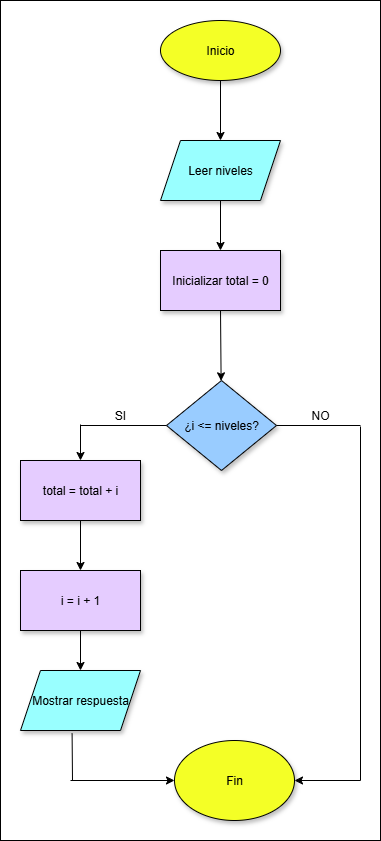

The diagram above was exported from draw.io. Its source (the exported page's mxGraphModel, read from the mxfile embedded in the PNG):
<mxGraphModel dx="1281" dy="626" grid="1" gridSize="10" guides="1" tooltips="1" connect="1" arrows="1" fold="1" page="1" pageScale="1" pageWidth="827" pageHeight="1169" math="0" shadow="0">
  <root>
    <mxCell id="0" />
    <mxCell id="1" parent="0" />
    <mxCell id="NUoMa3VUR5bJx8u6qE9W-1" value="Inicio" style="ellipse;whiteSpace=wrap;html=1;fillColor=#F4FF26;shadow=1;" parent="1" vertex="1">
      <mxGeometry x="280" y="80" width="120" height="60" as="geometry" />
    </mxCell>
    <mxCell id="NUoMa3VUR5bJx8u6qE9W-2" value="Leer niveles" style="shape=parallelogram;perimeter=parallelogramPerimeter;whiteSpace=wrap;html=1;fixedSize=1;fillColor=#99FFFF;shadow=1;" parent="1" vertex="1">
      <mxGeometry x="280" y="200" width="120" height="60" as="geometry" />
    </mxCell>
    <mxCell id="NUoMa3VUR5bJx8u6qE9W-3" value="Inicializar total = 0" style="rounded=0;whiteSpace=wrap;html=1;fillColor=#E5CCFF;shadow=1;" parent="1" vertex="1">
      <mxGeometry x="280" y="310" width="120" height="60" as="geometry" />
    </mxCell>
    <mxCell id="NUoMa3VUR5bJx8u6qE9W-4" value="" style="endArrow=classic;html=1;rounded=0;exitX=0.5;exitY=1;exitDx=0;exitDy=0;" parent="1" source="NUoMa3VUR5bJx8u6qE9W-1" target="NUoMa3VUR5bJx8u6qE9W-2" edge="1">
      <mxGeometry width="50" height="50" relative="1" as="geometry">
        <mxPoint x="390" y="370" as="sourcePoint" />
        <mxPoint x="440" y="320" as="targetPoint" />
      </mxGeometry>
    </mxCell>
    <mxCell id="NUoMa3VUR5bJx8u6qE9W-5" value="" style="endArrow=classic;html=1;rounded=0;exitX=0.5;exitY=1;exitDx=0;exitDy=0;entryX=0.5;entryY=0;entryDx=0;entryDy=0;" parent="1" source="NUoMa3VUR5bJx8u6qE9W-2" target="NUoMa3VUR5bJx8u6qE9W-3" edge="1">
      <mxGeometry width="50" height="50" relative="1" as="geometry">
        <mxPoint x="390" y="370" as="sourcePoint" />
        <mxPoint x="440" y="320" as="targetPoint" />
      </mxGeometry>
    </mxCell>
    <mxCell id="NUoMa3VUR5bJx8u6qE9W-6" value="¿i &amp;lt;= niveles?" style="rhombus;whiteSpace=wrap;html=1;fillColor=#99CCFF;shadow=1;" parent="1" vertex="1">
      <mxGeometry x="286" y="440" width="110" height="90" as="geometry" />
    </mxCell>
    <mxCell id="NUoMa3VUR5bJx8u6qE9W-7" value="" style="endArrow=classic;html=1;rounded=0;exitX=0.5;exitY=1;exitDx=0;exitDy=0;" parent="1" source="NUoMa3VUR5bJx8u6qE9W-3" target="NUoMa3VUR5bJx8u6qE9W-6" edge="1">
      <mxGeometry width="50" height="50" relative="1" as="geometry">
        <mxPoint x="390" y="570" as="sourcePoint" />
        <mxPoint x="440" y="520" as="targetPoint" />
      </mxGeometry>
    </mxCell>
    <mxCell id="NUoMa3VUR5bJx8u6qE9W-8" value="" style="endArrow=none;html=1;rounded=0;exitX=1;exitY=0.5;exitDx=0;exitDy=0;" parent="1" source="NUoMa3VUR5bJx8u6qE9W-6" edge="1">
      <mxGeometry width="50" height="50" relative="1" as="geometry">
        <mxPoint x="390" y="570" as="sourcePoint" />
        <mxPoint x="480" y="485" as="targetPoint" />
      </mxGeometry>
    </mxCell>
    <mxCell id="NUoMa3VUR5bJx8u6qE9W-10" value="" style="endArrow=classic;html=1;rounded=0;entryX=0.5;entryY=0;entryDx=0;entryDy=0;" parent="1" target="NUoMa3VUR5bJx8u6qE9W-21" edge="1">
      <mxGeometry width="50" height="50" relative="1" as="geometry">
        <mxPoint x="200" y="484" as="sourcePoint" />
        <mxPoint x="200" y="555" as="targetPoint" />
      </mxGeometry>
    </mxCell>
    <mxCell id="NUoMa3VUR5bJx8u6qE9W-14" value="NO" style="text;html=1;align=center;verticalAlign=middle;whiteSpace=wrap;rounded=0;" parent="1" vertex="1">
      <mxGeometry x="410" y="460" width="60" height="30" as="geometry" />
    </mxCell>
    <mxCell id="NUoMa3VUR5bJx8u6qE9W-15" value="" style="endArrow=none;html=1;rounded=0;entryX=0;entryY=0.5;entryDx=0;entryDy=0;" parent="1" target="NUoMa3VUR5bJx8u6qE9W-6" edge="1">
      <mxGeometry width="50" height="50" relative="1" as="geometry">
        <mxPoint x="200" y="485" as="sourcePoint" />
        <mxPoint x="440" y="520" as="targetPoint" />
      </mxGeometry>
    </mxCell>
    <mxCell id="NUoMa3VUR5bJx8u6qE9W-16" value="SI" style="text;html=1;align=center;verticalAlign=middle;whiteSpace=wrap;rounded=0;" parent="1" vertex="1">
      <mxGeometry x="210" y="460" width="60" height="30" as="geometry" />
    </mxCell>
    <mxCell id="NUoMa3VUR5bJx8u6qE9W-17" value="Fin" style="ellipse;whiteSpace=wrap;html=1;fillColor=#F4FF26;shadow=1;" parent="1" vertex="1">
      <mxGeometry x="294" y="800" width="120" height="80" as="geometry" />
    </mxCell>
    <mxCell id="NUoMa3VUR5bJx8u6qE9W-18" value="" style="endArrow=none;html=1;rounded=0;" parent="1" edge="1">
      <mxGeometry width="50" height="50" relative="1" as="geometry">
        <mxPoint x="480" y="840" as="sourcePoint" />
        <mxPoint x="480" y="486" as="targetPoint" />
      </mxGeometry>
    </mxCell>
    <mxCell id="NUoMa3VUR5bJx8u6qE9W-19" value="" style="endArrow=classic;html=1;rounded=0;entryX=1;entryY=0.5;entryDx=0;entryDy=0;" parent="1" target="NUoMa3VUR5bJx8u6qE9W-17" edge="1">
      <mxGeometry width="50" height="50" relative="1" as="geometry">
        <mxPoint x="480" y="840" as="sourcePoint" />
        <mxPoint x="440" y="520" as="targetPoint" />
      </mxGeometry>
    </mxCell>
    <mxCell id="NUoMa3VUR5bJx8u6qE9W-21" value="total = total + i" style="rounded=0;whiteSpace=wrap;html=1;fillColor=#E5CCFF;shadow=1;" parent="1" vertex="1">
      <mxGeometry x="140" y="520" width="120" height="60" as="geometry" />
    </mxCell>
    <mxCell id="NUoMa3VUR5bJx8u6qE9W-23" value="i = i + 1" style="rounded=0;whiteSpace=wrap;html=1;fillColor=#E5CCFF;shadow=1;" parent="1" vertex="1">
      <mxGeometry x="140" y="630" width="120" height="60" as="geometry" />
    </mxCell>
    <mxCell id="NUoMa3VUR5bJx8u6qE9W-24" value="" style="endArrow=classic;html=1;rounded=0;exitX=0.5;exitY=1;exitDx=0;exitDy=0;entryX=0.5;entryY=0;entryDx=0;entryDy=0;" parent="1" source="NUoMa3VUR5bJx8u6qE9W-21" target="NUoMa3VUR5bJx8u6qE9W-23" edge="1">
      <mxGeometry width="50" height="50" relative="1" as="geometry">
        <mxPoint x="390" y="570" as="sourcePoint" />
        <mxPoint x="440" y="520" as="targetPoint" />
      </mxGeometry>
    </mxCell>
    <mxCell id="NUoMa3VUR5bJx8u6qE9W-27" value="Mostrar respuesta" style="shape=parallelogram;perimeter=parallelogramPerimeter;whiteSpace=wrap;html=1;fixedSize=1;fillColor=#99FFFF;shadow=1;" parent="1" vertex="1">
      <mxGeometry x="140" y="730" width="120" height="60" as="geometry" />
    </mxCell>
    <mxCell id="NUoMa3VUR5bJx8u6qE9W-28" value="" style="endArrow=classic;html=1;rounded=0;exitX=0.5;exitY=1;exitDx=0;exitDy=0;" parent="1" source="NUoMa3VUR5bJx8u6qE9W-23" target="NUoMa3VUR5bJx8u6qE9W-27" edge="1">
      <mxGeometry width="50" height="50" relative="1" as="geometry">
        <mxPoint x="390" y="770" as="sourcePoint" />
        <mxPoint x="440" y="720" as="targetPoint" />
      </mxGeometry>
    </mxCell>
    <mxCell id="NUoMa3VUR5bJx8u6qE9W-29" value="" style="endArrow=none;html=1;rounded=0;exitX=0.43;exitY=1.05;exitDx=0;exitDy=0;exitPerimeter=0;" parent="1" source="NUoMa3VUR5bJx8u6qE9W-27" edge="1">
      <mxGeometry width="50" height="50" relative="1" as="geometry">
        <mxPoint x="390" y="770" as="sourcePoint" />
        <mxPoint x="192" y="840" as="targetPoint" />
      </mxGeometry>
    </mxCell>
    <mxCell id="NUoMa3VUR5bJx8u6qE9W-30" value="" style="endArrow=classic;html=1;rounded=0;" parent="1" target="NUoMa3VUR5bJx8u6qE9W-17" edge="1">
      <mxGeometry width="50" height="50" relative="1" as="geometry">
        <mxPoint x="190" y="840" as="sourcePoint" />
        <mxPoint x="440" y="720" as="targetPoint" />
      </mxGeometry>
    </mxCell>
    <mxCell id="VbS69X5DCR5QoHaHxwVa-1" value="" style="rounded=0;whiteSpace=wrap;html=1;fillColor=none;" parent="1" vertex="1">
      <mxGeometry x="120" y="60" width="380" height="840" as="geometry" />
    </mxCell>
  </root>
</mxGraphModel>